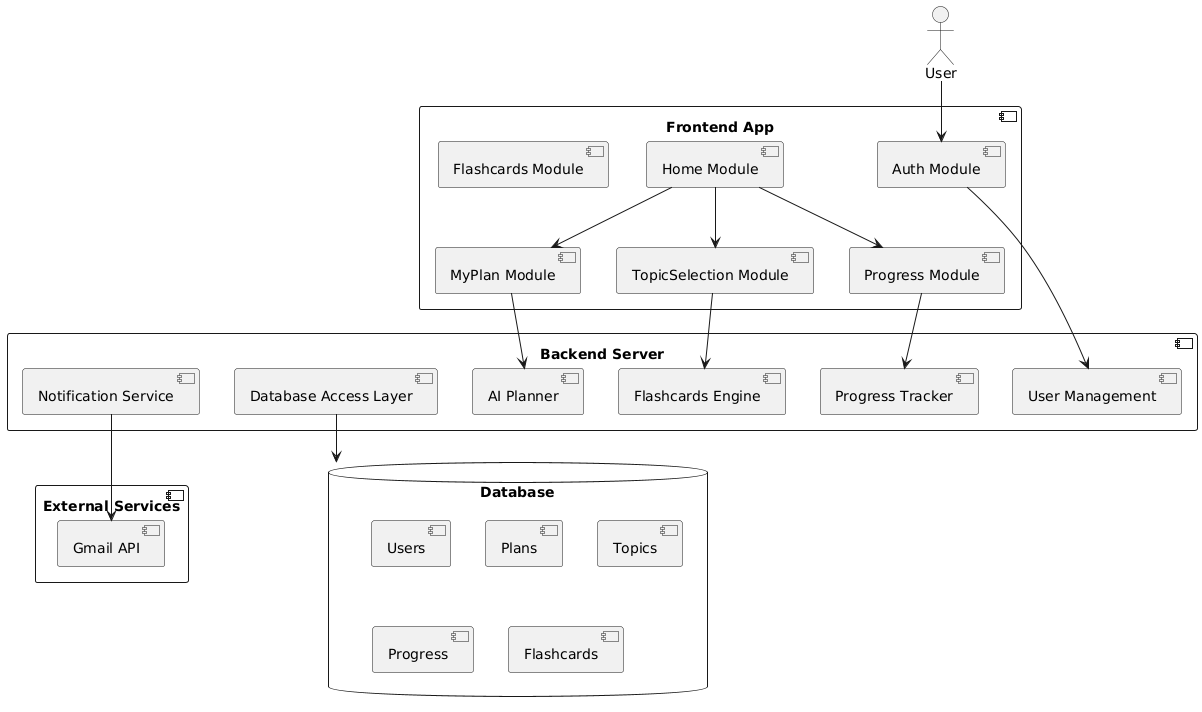

The diagram above was rendered by PlantUML. Its source (embedded in the PNG):
@startuml
actor User

component "Frontend App" {
    [Auth Module]
    [Home Module]
    [MyPlan Module]
    [TopicSelection Module]
    [Progress Module]
    [Flashcards Module]
}

component "Backend Server" {
    [User Management]
    [AI Planner]
    [Flashcards Engine]
    [Progress Tracker]
    [Notification Service]
    [Database Access Layer]
}

database "Database" {
    [Users]
    [Plans]
    [Topics]
    [Progress]
    [Flashcards]
}

component "External Services" {
    [Gmail API]
}

User --> [Auth Module]
[Auth Module] --> [User Management]
[Home Module] --> [MyPlan Module]
[Home Module] --> [TopicSelection Module]
[Home Module] --> [Progress Module]
[MyPlan Module] --> [AI Planner]
[TopicSelection Module] --> [Flashcards Engine]
[Progress Module] --> [Progress Tracker]
[Notification Service] --> [Gmail API]
[Database Access Layer] --> "Database"
@enduml